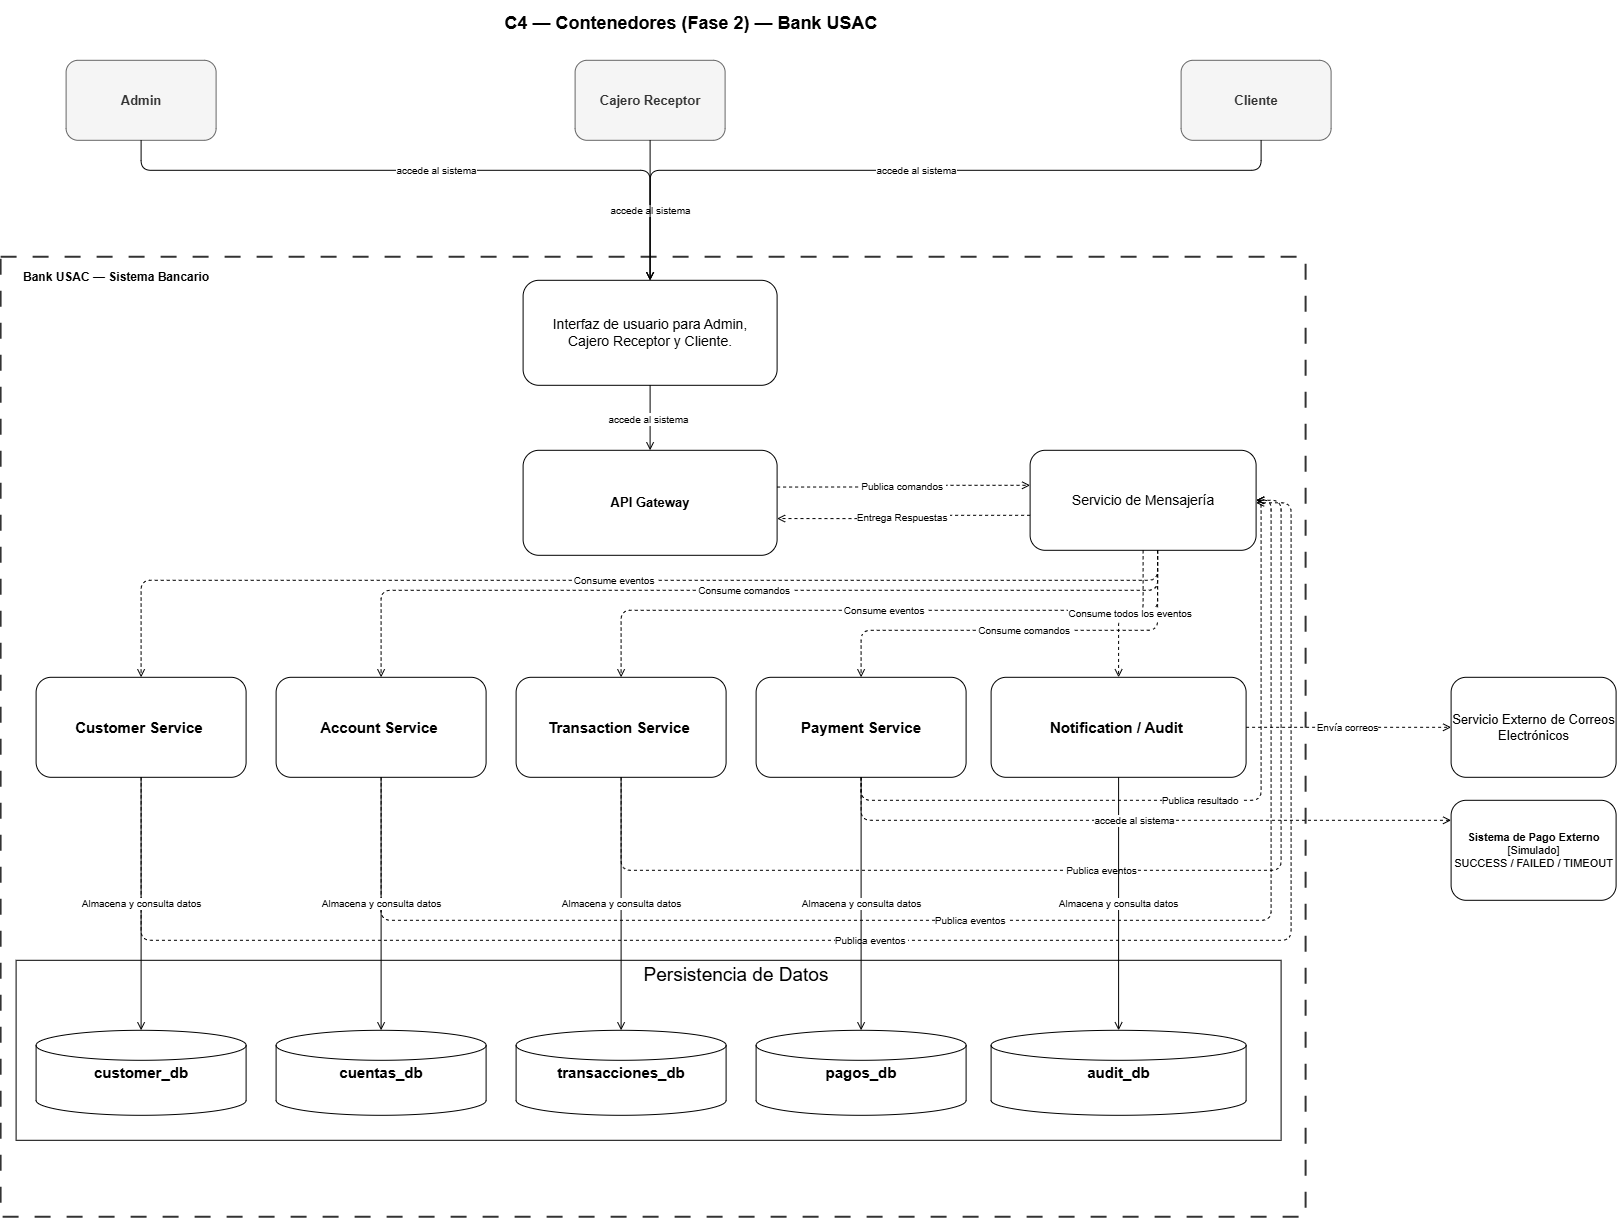

The diagram above was exported from draw.io. Its source (the exported page's mxGraphModel, read from the mxfile embedded in the PNG):
<mxGraphModel dx="1472" dy="752" grid="1" gridSize="10" guides="1" tooltips="1" connect="1" arrows="1" fold="1" page="1" pageScale="1" pageWidth="827" pageHeight="1169" math="0" shadow="0">
  <root>
    <mxCell id="0" />
    <mxCell id="1" parent="0" />
    <mxCell id="nVLNI_v1JouUzZ573ux8-2" parent="1" style="rounded=1;fillColor=none;strokeColor=#333333;dashed=1;dashPattern=8 8;strokeWidth=2;arcSize=0;" value="" vertex="1">
      <mxGeometry height="960" width="1305" x="370" y="277" as="geometry" />
    </mxCell>
    <mxCell id="F9Bm1_lRPOUWknt_XvAk-1" parent="1" style="rounded=0;whiteSpace=wrap;html=1;" value="" vertex="1">
      <mxGeometry height="180" width="1265" x="385" y="980" as="geometry" />
    </mxCell>
    <mxCell id="nVLNI_v1JouUzZ573ux8-1" parent="1" style="text;html=1;strokeColor=none;fillColor=none;align=center;verticalAlign=middle;whiteSpace=wrap;fontSize=18;fontStyle=1;" value="C4 — Contenedores (Fase 2) — Bank USAC" vertex="1">
      <mxGeometry height="46" width="660" x="730" y="20" as="geometry" />
    </mxCell>
    <mxCell id="nVLNI_v1JouUzZ573ux8-3" parent="1" style="text;html=1;strokeColor=none;fillColor=none;align=left;verticalAlign=top;whiteSpace=wrap;fontSize=12;spacingLeft=5;spacingTop=3;" value="&lt;b&gt;Bank USAC — Sistema Bancario&lt;/b&gt;&amp;nbsp;" vertex="1">
      <mxGeometry height="24" width="400" x="385" y="280" as="geometry" />
    </mxCell>
    <mxCell id="nVLNI_v1JouUzZ573ux8-4" parent="1" style="rounded=1;whiteSpace=wrap;html=1;fillColor=#f5f5f5;strokeColor=#666666;fontColor=#333333;fontSize=13;" value="&lt;b&gt;Admin&lt;/b&gt;" vertex="1">
      <mxGeometry height="80" width="150" x="435" y="80" as="geometry" />
    </mxCell>
    <mxCell id="nVLNI_v1JouUzZ573ux8-5" parent="1" style="rounded=1;whiteSpace=wrap;html=1;fillColor=#f5f5f5;strokeColor=#666666;fontColor=#333333;fontSize=13;" value="&lt;b&gt;Cajero Receptor&lt;/b&gt;" vertex="1">
      <mxGeometry height="80" width="150" x="944" y="80" as="geometry" />
    </mxCell>
    <mxCell id="nVLNI_v1JouUzZ573ux8-6" parent="1" style="rounded=1;whiteSpace=wrap;html=1;fillColor=#f5f5f5;strokeColor=#666666;fontColor=#333333;fontSize=13;" value="&lt;b&gt;Cliente&lt;/b&gt;" vertex="1">
      <mxGeometry height="80" width="150" x="1550" y="80" as="geometry" />
    </mxCell>
    <mxCell id="nVLNI_v1JouUzZ573ux8-7" parent="1" style="rounded=1;whiteSpace=wrap;html=1;fontSize=13;" value="&lt;font style=&quot;font-size: 14px;&quot;&gt;Interfaz de usuario para Admin,&lt;br style=&quot;&quot;&gt;Cajero Receptor y Cliente.&lt;/font&gt;" vertex="1">
      <mxGeometry height="105" width="254" x="892" y="300" as="geometry" />
    </mxCell>
    <mxCell id="nVLNI_v1JouUzZ573ux8-8" parent="1" style="rounded=1;whiteSpace=wrap;html=1;fontSize=13;" value="&lt;b&gt;API Gateway&lt;/b&gt;" vertex="1">
      <mxGeometry height="105" width="254" x="892" y="470" as="geometry" />
    </mxCell>
    <mxCell id="nVLNI_v1JouUzZ573ux8-9" parent="1" style="rounded=1;whiteSpace=wrap;html=1;fontSize=14;" value="Servicio de Mensajería" vertex="1">
      <mxGeometry height="100" width="226" x="1399" y="470" as="geometry" />
    </mxCell>
    <mxCell id="nVLNI_v1JouUzZ573ux8-10" parent="1" style="rounded=1;whiteSpace=wrap;html=1;fontSize=15;" value="&lt;b&gt;Customer Service&amp;nbsp;&lt;/b&gt;" vertex="1">
      <mxGeometry height="100" width="210" x="405" y="697" as="geometry" />
    </mxCell>
    <mxCell id="nVLNI_v1JouUzZ573ux8-11" parent="1" style="rounded=1;whiteSpace=wrap;html=1;fontSize=15;" value="&lt;b&gt;Account Service&amp;nbsp;&lt;/b&gt;" vertex="1">
      <mxGeometry height="100" width="210" x="645" y="697" as="geometry" />
    </mxCell>
    <mxCell id="nVLNI_v1JouUzZ573ux8-12" parent="1" style="rounded=1;whiteSpace=wrap;html=1;fontSize=15;" value="&lt;b&gt;Transaction Service&amp;nbsp;&lt;/b&gt;" vertex="1">
      <mxGeometry height="100" width="210" x="885" y="697" as="geometry" />
    </mxCell>
    <mxCell id="nVLNI_v1JouUzZ573ux8-13" parent="1" style="rounded=1;whiteSpace=wrap;html=1;fontSize=15;" value="&lt;b&gt;Payment Service&lt;/b&gt;" vertex="1">
      <mxGeometry height="100" width="210" x="1125" y="697" as="geometry" />
    </mxCell>
    <mxCell id="nVLNI_v1JouUzZ573ux8-14" parent="1" style="rounded=1;whiteSpace=wrap;html=1;fontSize=15;" value="&lt;b&gt;Notification / Audit&amp;nbsp;&lt;/b&gt;" vertex="1">
      <mxGeometry height="100" width="255" x="1360" y="697" as="geometry" />
    </mxCell>
    <mxCell id="nVLNI_v1JouUzZ573ux8-15" parent="1" style="shape=cylinder3;whiteSpace=wrap;html=1;fontSize=15;" value="&lt;b&gt;customer_db&lt;/b&gt;" vertex="1">
      <mxGeometry height="85" width="210" x="405" y="1050" as="geometry" />
    </mxCell>
    <mxCell id="nVLNI_v1JouUzZ573ux8-16" parent="1" style="shape=cylinder3;whiteSpace=wrap;html=1;fontSize=15;" value="&lt;b&gt;cuentas_db&lt;/b&gt;" vertex="1">
      <mxGeometry height="85" width="210" x="645" y="1050" as="geometry" />
    </mxCell>
    <mxCell id="nVLNI_v1JouUzZ573ux8-17" parent="1" style="shape=cylinder3;whiteSpace=wrap;html=1;fontSize=15;" value="&lt;b&gt;transacciones_db&lt;/b&gt;" vertex="1">
      <mxGeometry height="85" width="210" x="885" y="1050" as="geometry" />
    </mxCell>
    <mxCell id="nVLNI_v1JouUzZ573ux8-18" parent="1" style="shape=cylinder3;whiteSpace=wrap;html=1;fontSize=15;" value="&lt;b&gt;pagos_db&lt;/b&gt;" vertex="1">
      <mxGeometry height="85" width="210" x="1125" y="1050" as="geometry" />
    </mxCell>
    <mxCell id="nVLNI_v1JouUzZ573ux8-19" parent="1" style="shape=cylinder3;whiteSpace=wrap;html=1;fontSize=15;" value="&lt;b&gt;audit_db&lt;/b&gt;" vertex="1">
      <mxGeometry height="85" width="255" x="1360" y="1050" as="geometry" />
    </mxCell>
    <mxCell id="nVLNI_v1JouUzZ573ux8-20" parent="1" style="rounded=1;whiteSpace=wrap;html=1;fontSize=13;" value="Servicio Externo de Correos Electrónicos" vertex="1">
      <mxGeometry height="100" width="165" x="1820" y="697" as="geometry" />
    </mxCell>
    <mxCell id="nVLNI_v1JouUzZ573ux8-21" parent="1" style="rounded=1;whiteSpace=wrap;html=1;fontSize=11;" value="&lt;b&gt;Sistema de Pago Externo&lt;/b&gt;&lt;br&gt;[Simulado]&lt;br&gt;SUCCESS / FAILED / TIMEOUT" vertex="1">
      <mxGeometry height="100" width="165" x="1820" y="820" as="geometry" />
    </mxCell>
    <mxCell id="nVLNI_v1JouUzZ573ux8-23" edge="1" parent="1" source="nVLNI_v1JouUzZ573ux8-4" style="edgeStyle=orthogonalEdgeStyle;html=1;endArrow=open;endFill=0;fontSize=10;" target="nVLNI_v1JouUzZ573ux8-7" value="accede al sistema">
      <mxGeometry relative="1" as="geometry">
        <Array as="points">
          <mxPoint x="510" y="190" />
          <mxPoint x="1019" y="190" />
        </Array>
      </mxGeometry>
    </mxCell>
    <mxCell id="nVLNI_v1JouUzZ573ux8-24" edge="1" parent="1" source="nVLNI_v1JouUzZ573ux8-5" style="edgeStyle=orthogonalEdgeStyle;html=1;endArrow=open;endFill=0;fontSize=10;" target="nVLNI_v1JouUzZ573ux8-7" value="accede al sistema">
      <mxGeometry relative="1" as="geometry" />
    </mxCell>
    <mxCell id="nVLNI_v1JouUzZ573ux8-25" edge="1" parent="1" source="nVLNI_v1JouUzZ573ux8-6" style="edgeStyle=orthogonalEdgeStyle;html=1;endArrow=open;endFill=0;fontSize=10;" target="nVLNI_v1JouUzZ573ux8-7" value="accede al sistema">
      <mxGeometry relative="1" as="geometry">
        <Array as="points">
          <mxPoint x="1630" y="190" />
          <mxPoint x="1019" y="190" />
        </Array>
      </mxGeometry>
    </mxCell>
    <mxCell id="nVLNI_v1JouUzZ573ux8-26" edge="1" parent="1" source="nVLNI_v1JouUzZ573ux8-7" style="edgeStyle=orthogonalEdgeStyle;html=1;endArrow=open;endFill=0;fontSize=10;" target="nVLNI_v1JouUzZ573ux8-8" value="">
      <mxGeometry relative="1" as="geometry" />
    </mxCell>
    <mxCell id="9Ythf72z53I90TDHSoNz-1" connectable="0" parent="nVLNI_v1JouUzZ573ux8-26" style="edgeLabel;html=1;align=center;verticalAlign=middle;resizable=0;points=[];" value="&lt;span style=&quot;font-size: 10px;&quot;&gt;accede al sistema&lt;/span&gt;" vertex="1">
      <mxGeometry relative="1" x="0.0462" y="-2" as="geometry">
        <mxPoint as="offset" />
      </mxGeometry>
    </mxCell>
    <mxCell id="nVLNI_v1JouUzZ573ux8-27" edge="1" parent="1" source="nVLNI_v1JouUzZ573ux8-8" style="edgeStyle=orthogonalEdgeStyle;html=1;dashed=1;endArrow=open;endFill=0;fontSize=10;exitX=1;exitY=0.35;exitDx=0;exitDy=0;entryX=0;entryY=0.35;entryDx=0;entryDy=0;" target="nVLNI_v1JouUzZ573ux8-9" value="Publica comandos&amp;nbsp;">
      <mxGeometry relative="1" as="geometry" />
    </mxCell>
    <mxCell id="nVLNI_v1JouUzZ573ux8-28" edge="1" parent="1" source="nVLNI_v1JouUzZ573ux8-9" style="edgeStyle=orthogonalEdgeStyle;html=1;dashed=1;endArrow=open;endFill=0;fontSize=10;exitX=0;exitY=0.65;exitDx=0;exitDy=0;entryX=1;entryY=0.65;entryDx=0;entryDy=0;" target="nVLNI_v1JouUzZ573ux8-8" value="Entrega Respuestas&amp;nbsp;">
      <mxGeometry relative="1" as="geometry" />
    </mxCell>
    <mxCell id="nVLNI_v1JouUzZ573ux8-29" edge="1" parent="1" source="nVLNI_v1JouUzZ573ux8-9" style="edgeStyle=orthogonalEdgeStyle;html=1;dashed=1;endArrow=open;endFill=0;fontSize=10;" target="nVLNI_v1JouUzZ573ux8-10" value="Consume eventos&amp;nbsp;">
      <mxGeometry relative="1" as="geometry">
        <Array as="points">
          <mxPoint x="1526.5" y="600" />
          <mxPoint x="510" y="600" />
        </Array>
      </mxGeometry>
    </mxCell>
    <mxCell id="nVLNI_v1JouUzZ573ux8-30" edge="1" parent="1" source="nVLNI_v1JouUzZ573ux8-9" style="edgeStyle=orthogonalEdgeStyle;html=1;dashed=1;endArrow=open;endFill=0;fontSize=10;" target="nVLNI_v1JouUzZ573ux8-11" value="Consume comandos&amp;nbsp;">
      <mxGeometry relative="1" as="geometry">
        <Array as="points">
          <mxPoint x="1526.5" y="610" />
          <mxPoint x="750" y="610" />
        </Array>
      </mxGeometry>
    </mxCell>
    <mxCell id="nVLNI_v1JouUzZ573ux8-31" edge="1" parent="1" source="nVLNI_v1JouUzZ573ux8-9" style="edgeStyle=orthogonalEdgeStyle;html=1;dashed=1;endArrow=open;endFill=0;fontSize=10;" target="nVLNI_v1JouUzZ573ux8-12" value="Consume eventos&amp;nbsp;">
      <mxGeometry relative="1" as="geometry">
        <Array as="points">
          <mxPoint x="1526.5" y="630" />
          <mxPoint x="990" y="630" />
        </Array>
      </mxGeometry>
    </mxCell>
    <mxCell id="nVLNI_v1JouUzZ573ux8-32" edge="1" parent="1" source="nVLNI_v1JouUzZ573ux8-9" style="edgeStyle=orthogonalEdgeStyle;html=1;dashed=1;endArrow=open;endFill=0;fontSize=10;" target="nVLNI_v1JouUzZ573ux8-13" value="Consume comandos&amp;nbsp;">
      <mxGeometry relative="1" as="geometry">
        <Array as="points">
          <mxPoint x="1526.5" y="650" />
          <mxPoint x="1230" y="650" />
        </Array>
      </mxGeometry>
    </mxCell>
    <mxCell id="nVLNI_v1JouUzZ573ux8-33" edge="1" parent="1" source="nVLNI_v1JouUzZ573ux8-9" style="edgeStyle=orthogonalEdgeStyle;html=1;dashed=1;endArrow=open;endFill=0;fontSize=10;" target="nVLNI_v1JouUzZ573ux8-14" value="Consume todos los eventos&amp;nbsp;">
      <mxGeometry relative="1" as="geometry" />
    </mxCell>
    <mxCell id="nVLNI_v1JouUzZ573ux8-34" edge="1" parent="1" source="nVLNI_v1JouUzZ573ux8-10" style="edgeStyle=orthogonalEdgeStyle;html=1;dashed=1;endArrow=open;endFill=0;fontSize=10;" target="nVLNI_v1JouUzZ573ux8-9" value="Publica eventos&amp;nbsp;">
      <mxGeometry relative="1" as="geometry">
        <Array as="points">
          <mxPoint x="510" y="960" />
          <mxPoint x="1660" y="960" />
          <mxPoint x="1660" y="522.5" />
        </Array>
      </mxGeometry>
    </mxCell>
    <mxCell id="nVLNI_v1JouUzZ573ux8-35" edge="1" parent="1" source="nVLNI_v1JouUzZ573ux8-11" style="edgeStyle=orthogonalEdgeStyle;html=1;dashed=1;endArrow=open;endFill=0;fontSize=10;" target="nVLNI_v1JouUzZ573ux8-9" value="Publica eventos&amp;nbsp;">
      <mxGeometry relative="1" as="geometry">
        <Array as="points">
          <mxPoint x="750" y="940" />
          <mxPoint x="1640" y="940" />
        </Array>
      </mxGeometry>
    </mxCell>
    <mxCell id="nVLNI_v1JouUzZ573ux8-36" edge="1" parent="1" source="nVLNI_v1JouUzZ573ux8-12" style="edgeStyle=orthogonalEdgeStyle;html=1;dashed=1;endArrow=open;endFill=0;fontSize=10;" target="nVLNI_v1JouUzZ573ux8-9" value="Publica eventos">
      <mxGeometry relative="1" as="geometry">
        <Array as="points">
          <mxPoint x="990" y="890" />
          <mxPoint x="1650" y="890" />
        </Array>
      </mxGeometry>
    </mxCell>
    <mxCell id="nVLNI_v1JouUzZ573ux8-37" edge="1" parent="1" source="nVLNI_v1JouUzZ573ux8-13" style="edgeStyle=orthogonalEdgeStyle;html=1;dashed=1;endArrow=open;endFill=0;fontSize=10;" target="nVLNI_v1JouUzZ573ux8-9" value="Publica resultado&amp;nbsp;">
      <mxGeometry relative="1" as="geometry">
        <Array as="points">
          <mxPoint x="1230" y="820" />
          <mxPoint x="1630" y="820" />
        </Array>
      </mxGeometry>
    </mxCell>
    <mxCell id="nVLNI_v1JouUzZ573ux8-38" edge="1" parent="1" source="nVLNI_v1JouUzZ573ux8-10" style="edgeStyle=orthogonalEdgeStyle;html=1;endArrow=open;endFill=0;fontSize=10;" target="nVLNI_v1JouUzZ573ux8-15" value="Almacena y consulta datos">
      <mxGeometry relative="1" as="geometry" />
    </mxCell>
    <mxCell id="nVLNI_v1JouUzZ573ux8-39" edge="1" parent="1" source="nVLNI_v1JouUzZ573ux8-11" style="edgeStyle=orthogonalEdgeStyle;html=1;endArrow=open;endFill=0;fontSize=10;" target="nVLNI_v1JouUzZ573ux8-16" value="Almacena y consulta datos">
      <mxGeometry relative="1" as="geometry" />
    </mxCell>
    <mxCell id="nVLNI_v1JouUzZ573ux8-40" edge="1" parent="1" source="nVLNI_v1JouUzZ573ux8-12" style="edgeStyle=orthogonalEdgeStyle;html=1;endArrow=open;endFill=0;fontSize=10;" target="nVLNI_v1JouUzZ573ux8-17" value="Almacena y consulta datos">
      <mxGeometry relative="1" as="geometry" />
    </mxCell>
    <mxCell id="nVLNI_v1JouUzZ573ux8-41" edge="1" parent="1" source="nVLNI_v1JouUzZ573ux8-13" style="edgeStyle=orthogonalEdgeStyle;html=1;endArrow=open;endFill=0;fontSize=10;" target="nVLNI_v1JouUzZ573ux8-18" value="Almacena y consulta datos">
      <mxGeometry relative="1" as="geometry" />
    </mxCell>
    <mxCell id="nVLNI_v1JouUzZ573ux8-42" edge="1" parent="1" source="nVLNI_v1JouUzZ573ux8-14" style="edgeStyle=orthogonalEdgeStyle;html=1;endArrow=open;endFill=0;fontSize=10;" target="nVLNI_v1JouUzZ573ux8-19" value="Almacena y consulta datos">
      <mxGeometry relative="1" as="geometry" />
    </mxCell>
    <mxCell id="nVLNI_v1JouUzZ573ux8-43" edge="1" parent="1" source="nVLNI_v1JouUzZ573ux8-14" style="edgeStyle=orthogonalEdgeStyle;html=1;dashed=1;endArrow=open;endFill=0;fontSize=10;" target="nVLNI_v1JouUzZ573ux8-20" value="Envía correos">
      <mxGeometry relative="1" as="geometry" />
    </mxCell>
    <mxCell id="nVLNI_v1JouUzZ573ux8-44" edge="1" parent="1" source="nVLNI_v1JouUzZ573ux8-13" style="edgeStyle=orthogonalEdgeStyle;html=1;dashed=1;endArrow=open;endFill=0;fontSize=10;" target="nVLNI_v1JouUzZ573ux8-21" value="accede al sistema">
      <mxGeometry relative="1" as="geometry">
        <Array as="points">
          <mxPoint x="1230" y="840" />
        </Array>
      </mxGeometry>
    </mxCell>
    <mxCell id="F9Bm1_lRPOUWknt_XvAk-2" parent="1" style="text;html=1;whiteSpace=wrap;strokeColor=none;fillColor=none;align=center;verticalAlign=middle;rounded=0;fontSize=19;" value="Persistencia de Datos" vertex="1">
      <mxGeometry height="30" width="190" x="1010" y="980" as="geometry" />
    </mxCell>
  </root>
</mxGraphModel>